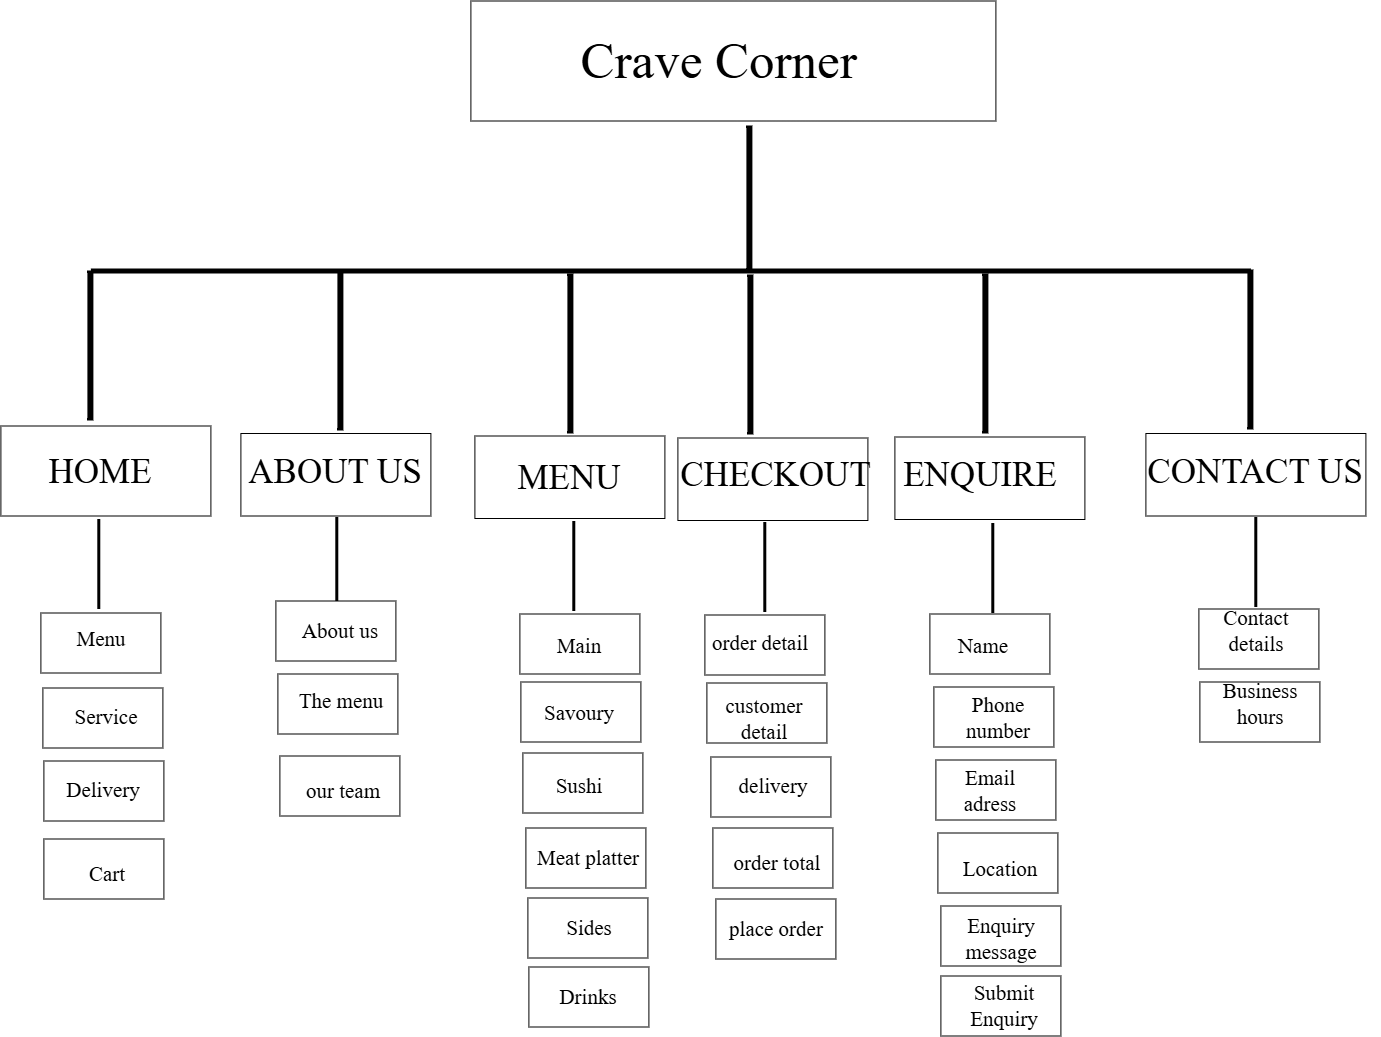

The diagram above was exported from draw.io. Its source (the exported page's mxGraphModel, read from the mxfile embedded in the PNG):
<mxGraphModel dx="2271" dy="1467" grid="1" gridSize="10" guides="1" tooltips="1" connect="1" arrows="1" fold="1" page="1" pageScale="1" pageWidth="850" pageHeight="1100" math="0" shadow="0">
  <root>
    <mxCell id="0" />
    <mxCell id="1" parent="0" />
    <mxCell id="BNVCfrgsLOALkTZ5sXdH-23" parent="1" style="rounded=0;whiteSpace=wrap;html=1;" value="" vertex="1">
      <mxGeometry height="120" width="525" x="570" y="50" as="geometry" />
    </mxCell>
    <mxCell id="BNVCfrgsLOALkTZ5sXdH-24" parent="1" style="rounded=0;whiteSpace=wrap;html=1;" value="" vertex="1">
      <mxGeometry height="60" width="120" x="1029" y="663" as="geometry" />
    </mxCell>
    <mxCell id="BNVCfrgsLOALkTZ5sXdH-25" parent="1" style="rounded=0;whiteSpace=wrap;html=1;" value="" vertex="1">
      <mxGeometry height="90" width="210" x="100" y="475" as="geometry" />
    </mxCell>
    <mxCell id="BNVCfrgsLOALkTZ5sXdH-26" parent="1" style="rounded=0;whiteSpace=wrap;html=1;" value="" vertex="1">
      <mxGeometry height="60" width="120" x="619" y="663" as="geometry" />
    </mxCell>
    <mxCell id="BNVCfrgsLOALkTZ5sXdH-27" parent="1" style="rounded=0;whiteSpace=wrap;html=1;" value="" vertex="1">
      <mxGeometry height="60" width="120" x="140" y="662" as="geometry" />
    </mxCell>
    <mxCell id="BNVCfrgsLOALkTZ5sXdH-29" parent="1" style="rounded=0;whiteSpace=wrap;html=1;" value="" vertex="1">
      <mxGeometry height="82.5" width="190" x="340" y="482.5" as="geometry" />
    </mxCell>
    <mxCell id="BNVCfrgsLOALkTZ5sXdH-37" edge="1" parent="1" style="endArrow=none;html=1;rounded=0;strokeWidth=6;" value="">
      <mxGeometry height="50" relative="1" width="50" as="geometry">
        <Array as="points">
          <mxPoint x="849" y="210" />
        </Array>
        <mxPoint x="849" y="320" as="sourcePoint" />
        <mxPoint x="849" y="175" as="targetPoint" />
      </mxGeometry>
    </mxCell>
    <mxCell id="BNVCfrgsLOALkTZ5sXdH-36" parent="1" style="text;html=1;whiteSpace=wrap;strokeColor=none;fillColor=none;align=center;verticalAlign=middle;rounded=0;fontFamily=Times New Roman;fontSize=51;" value="Crave Corner&amp;nbsp;" vertex="1">
      <mxGeometry height="30" width="310" x="670" y="95" as="geometry" />
    </mxCell>
    <mxCell id="BNVCfrgsLOALkTZ5sXdH-42" edge="1" parent="1" style="endArrow=none;html=1;rounded=0;fontSize=18;strokeWidth=5;" value="">
      <mxGeometry height="50" relative="1" width="50" as="geometry">
        <mxPoint x="190" y="320" as="sourcePoint" />
        <mxPoint x="1350" y="320" as="targetPoint" />
      </mxGeometry>
    </mxCell>
    <mxCell id="BNVCfrgsLOALkTZ5sXdH-43" edge="1" parent="1" style="endArrow=none;html=1;rounded=0;strokeWidth=6;" value="">
      <mxGeometry height="50" relative="1" width="50" as="geometry">
        <Array as="points">
          <mxPoint x="190" y="370" />
        </Array>
        <mxPoint x="190" y="470" as="sourcePoint" />
        <mxPoint x="190" y="320" as="targetPoint" />
      </mxGeometry>
    </mxCell>
    <mxCell id="BNVCfrgsLOALkTZ5sXdH-44" parent="1" style="text;html=1;whiteSpace=wrap;strokeColor=none;fillColor=none;align=center;verticalAlign=middle;rounded=0;fontFamily=Times New Roman;fontSize=35;" value="HOME" vertex="1">
      <mxGeometry height="30" width="100" x="150" y="505" as="geometry" />
    </mxCell>
    <mxCell id="BNVCfrgsLOALkTZ5sXdH-45" edge="1" parent="1" style="endArrow=none;html=1;rounded=0;strokeWidth=6;" value="">
      <mxGeometry height="50" relative="1" width="50" as="geometry">
        <Array as="points">
          <mxPoint x="440" y="370" />
        </Array>
        <mxPoint x="440" y="480" as="sourcePoint" />
        <mxPoint x="440" y="320" as="targetPoint" />
      </mxGeometry>
    </mxCell>
    <mxCell id="BNVCfrgsLOALkTZ5sXdH-46" parent="1" style="text;html=1;whiteSpace=wrap;strokeColor=none;fillColor=none;align=center;verticalAlign=middle;rounded=0;fontFamily=Times New Roman;fontSize=35;" value="ABOUT US" vertex="1">
      <mxGeometry height="45" width="220" x="325" y="497.5" as="geometry" />
    </mxCell>
    <mxCell id="BNVCfrgsLOALkTZ5sXdH-48" edge="1" parent="1" style="endArrow=none;html=1;rounded=0;strokeWidth=3;" value="">
      <mxGeometry height="50" relative="1" width="50" as="geometry">
        <mxPoint x="197.89" y="658" as="sourcePoint" />
        <mxPoint x="197.89" y="568" as="targetPoint" />
      </mxGeometry>
    </mxCell>
    <mxCell id="BNVCfrgsLOALkTZ5sXdH-49" parent="1" style="rounded=0;whiteSpace=wrap;html=1;" value="" vertex="1">
      <mxGeometry height="60" width="120" x="142" y="737" as="geometry" />
    </mxCell>
    <mxCell id="BNVCfrgsLOALkTZ5sXdH-50" parent="1" style="rounded=0;whiteSpace=wrap;html=1;" value="" vertex="1">
      <mxGeometry height="60" width="120" x="143" y="810" as="geometry" />
    </mxCell>
    <mxCell id="BNVCfrgsLOALkTZ5sXdH-51" parent="1" style="rounded=0;whiteSpace=wrap;html=1;" value="" vertex="1">
      <mxGeometry height="60" width="120" x="143" y="888" as="geometry" />
    </mxCell>
    <mxCell id="BNVCfrgsLOALkTZ5sXdH-53" edge="1" parent="1" style="endArrow=none;html=1;rounded=0;strokeWidth=3;" value="">
      <mxGeometry height="50" relative="1" width="50" as="geometry">
        <mxPoint x="435.89" y="656" as="sourcePoint" />
        <mxPoint x="435.89" y="566" as="targetPoint" />
      </mxGeometry>
    </mxCell>
    <mxCell id="BNVCfrgsLOALkTZ5sXdH-54" parent="1" style="rounded=0;whiteSpace=wrap;html=1;" value="" vertex="1">
      <mxGeometry height="60" width="120" x="375" y="650" as="geometry" />
    </mxCell>
    <mxCell id="BNVCfrgsLOALkTZ5sXdH-55" parent="1" style="rounded=0;whiteSpace=wrap;html=1;" value="" vertex="1">
      <mxGeometry height="60" width="120" x="377" y="723" as="geometry" />
    </mxCell>
    <mxCell id="BNVCfrgsLOALkTZ5sXdH-56" parent="1" style="rounded=0;whiteSpace=wrap;html=1;" value="" vertex="1">
      <mxGeometry height="60" width="120" x="379" y="805" as="geometry" />
    </mxCell>
    <mxCell id="BNVCfrgsLOALkTZ5sXdH-57" edge="1" parent="1" style="endArrow=none;html=1;rounded=0;strokeWidth=6;" value="">
      <mxGeometry height="50" relative="1" width="50" as="geometry">
        <Array as="points">
          <mxPoint x="670" y="373" />
        </Array>
        <mxPoint x="670" y="483" as="sourcePoint" />
        <mxPoint x="670" y="323" as="targetPoint" />
      </mxGeometry>
    </mxCell>
    <mxCell id="BNVCfrgsLOALkTZ5sXdH-58" parent="1" style="rounded=0;whiteSpace=wrap;html=1;" value="" vertex="1">
      <mxGeometry height="82.5" width="190" x="574" y="485" as="geometry" />
    </mxCell>
    <mxCell id="BNVCfrgsLOALkTZ5sXdH-59" parent="1" style="rounded=0;whiteSpace=wrap;html=1;" value="" vertex="1">
      <mxGeometry height="82.5" width="190" x="777" y="487" as="geometry" />
    </mxCell>
    <mxCell id="BNVCfrgsLOALkTZ5sXdH-60" edge="1" parent="1" style="endArrow=none;html=1;rounded=0;strokeWidth=6;" value="">
      <mxGeometry height="50" relative="1" width="50" as="geometry">
        <Array as="points">
          <mxPoint x="850" y="374" />
        </Array>
        <mxPoint x="850" y="484" as="sourcePoint" />
        <mxPoint x="850" y="324" as="targetPoint" />
      </mxGeometry>
    </mxCell>
    <mxCell id="BNVCfrgsLOALkTZ5sXdH-61" edge="1" parent="1" style="endArrow=none;html=1;rounded=0;strokeWidth=6;" value="">
      <mxGeometry height="50" relative="1" width="50" as="geometry">
        <Array as="points">
          <mxPoint x="1085" y="373" />
        </Array>
        <mxPoint x="1085" y="483" as="sourcePoint" />
        <mxPoint x="1085" y="323" as="targetPoint" />
      </mxGeometry>
    </mxCell>
    <mxCell id="BNVCfrgsLOALkTZ5sXdH-62" parent="1" style="rounded=0;whiteSpace=wrap;html=1;" value="" vertex="1">
      <mxGeometry height="82.5" width="190" x="994" y="486" as="geometry" />
    </mxCell>
    <mxCell id="BNVCfrgsLOALkTZ5sXdH-63" edge="1" parent="1" style="endArrow=none;html=1;rounded=0;strokeWidth=6;" value="">
      <mxGeometry height="50" relative="1" width="50" as="geometry">
        <Array as="points">
          <mxPoint x="1350" y="369" />
        </Array>
        <mxPoint x="1350" y="479" as="sourcePoint" />
        <mxPoint x="1350" y="319" as="targetPoint" />
      </mxGeometry>
    </mxCell>
    <mxCell id="BNVCfrgsLOALkTZ5sXdH-64" parent="1" style="rounded=0;whiteSpace=wrap;html=1;" value="" vertex="1">
      <mxGeometry height="82.5" width="220" x="1245" y="482.5" as="geometry" />
    </mxCell>
    <mxCell id="BNVCfrgsLOALkTZ5sXdH-65" edge="1" parent="1" style="endArrow=none;html=1;rounded=0;strokeWidth=3;" value="">
      <mxGeometry height="50" relative="1" width="50" as="geometry">
        <mxPoint x="672.89" y="660" as="sourcePoint" />
        <mxPoint x="672.89" y="570" as="targetPoint" />
      </mxGeometry>
    </mxCell>
    <mxCell id="BNVCfrgsLOALkTZ5sXdH-66" edge="1" parent="1" style="endArrow=none;html=1;rounded=0;strokeWidth=3;" value="">
      <mxGeometry height="50" relative="1" width="50" as="geometry">
        <mxPoint x="863.89" y="661" as="sourcePoint" />
        <mxPoint x="863.89" y="571" as="targetPoint" />
      </mxGeometry>
    </mxCell>
    <mxCell id="BNVCfrgsLOALkTZ5sXdH-67" edge="1" parent="1" style="endArrow=none;html=1;rounded=0;strokeWidth=3;" value="">
      <mxGeometry height="50" relative="1" width="50" as="geometry">
        <mxPoint x="1091.8899999999999" y="662" as="sourcePoint" />
        <mxPoint x="1091.8899999999999" y="572" as="targetPoint" />
      </mxGeometry>
    </mxCell>
    <mxCell id="BNVCfrgsLOALkTZ5sXdH-68" edge="1" parent="1" style="endArrow=none;html=1;rounded=0;strokeWidth=3;" value="">
      <mxGeometry height="50" relative="1" width="50" as="geometry">
        <mxPoint x="1354.8899999999999" y="656" as="sourcePoint" />
        <mxPoint x="1354.8899999999999" y="566" as="targetPoint" />
      </mxGeometry>
    </mxCell>
    <mxCell id="BNVCfrgsLOALkTZ5sXdH-69" parent="1" style="rounded=0;whiteSpace=wrap;html=1;" value="" vertex="1">
      <mxGeometry height="60" width="120" x="620" y="731" as="geometry" />
    </mxCell>
    <mxCell id="BNVCfrgsLOALkTZ5sXdH-70" parent="1" style="rounded=0;whiteSpace=wrap;html=1;" value="" vertex="1">
      <mxGeometry height="60" width="120" x="622" y="802" as="geometry" />
    </mxCell>
    <mxCell id="BNVCfrgsLOALkTZ5sXdH-71" parent="1" style="rounded=0;whiteSpace=wrap;html=1;" value="" vertex="1">
      <mxGeometry height="60" width="120" x="625" y="877" as="geometry" />
    </mxCell>
    <mxCell id="BNVCfrgsLOALkTZ5sXdH-72" parent="1" style="rounded=0;whiteSpace=wrap;html=1;" value="" vertex="1">
      <mxGeometry height="60" width="120" x="627" y="947" as="geometry" />
    </mxCell>
    <mxCell id="BNVCfrgsLOALkTZ5sXdH-73" parent="1" style="rounded=0;whiteSpace=wrap;html=1;" value="" vertex="1">
      <mxGeometry height="60" width="120" x="628" y="1016" as="geometry" />
    </mxCell>
    <mxCell id="BNVCfrgsLOALkTZ5sXdH-74" parent="1" style="rounded=0;whiteSpace=wrap;html=1;" value="" vertex="1">
      <mxGeometry height="60" width="120" x="804" y="664" as="geometry" />
    </mxCell>
    <mxCell id="BNVCfrgsLOALkTZ5sXdH-75" parent="1" style="rounded=0;whiteSpace=wrap;html=1;" value="" vertex="1">
      <mxGeometry height="60" width="120" x="806" y="732" as="geometry" />
    </mxCell>
    <mxCell id="BNVCfrgsLOALkTZ5sXdH-76" parent="1" style="rounded=0;whiteSpace=wrap;html=1;" value="" vertex="1">
      <mxGeometry height="60" width="120" x="810" y="806" as="geometry" />
    </mxCell>
    <mxCell id="BNVCfrgsLOALkTZ5sXdH-77" parent="1" style="rounded=0;whiteSpace=wrap;html=1;" value="" vertex="1">
      <mxGeometry height="60" width="120" x="812" y="877" as="geometry" />
    </mxCell>
    <mxCell id="BNVCfrgsLOALkTZ5sXdH-78" parent="1" style="rounded=0;whiteSpace=wrap;html=1;" value="" vertex="1">
      <mxGeometry height="60" width="120" x="815" y="948" as="geometry" />
    </mxCell>
    <mxCell id="BNVCfrgsLOALkTZ5sXdH-80" parent="1" style="rounded=0;whiteSpace=wrap;html=1;" value="" vertex="1">
      <mxGeometry height="60" width="120" x="1033" y="736" as="geometry" />
    </mxCell>
    <mxCell id="BNVCfrgsLOALkTZ5sXdH-81" parent="1" style="rounded=0;whiteSpace=wrap;html=1;" value="" vertex="1">
      <mxGeometry height="60" width="120" x="1035" y="809" as="geometry" />
    </mxCell>
    <mxCell id="BNVCfrgsLOALkTZ5sXdH-82" parent="1" style="rounded=0;whiteSpace=wrap;html=1;" value="" vertex="1">
      <mxGeometry height="60" width="120" x="1037" y="882" as="geometry" />
    </mxCell>
    <mxCell id="BNVCfrgsLOALkTZ5sXdH-83" parent="1" style="rounded=0;whiteSpace=wrap;html=1;" value="" vertex="1">
      <mxGeometry height="60" width="120" x="1040" y="955" as="geometry" />
    </mxCell>
    <mxCell id="BNVCfrgsLOALkTZ5sXdH-84" parent="1" style="rounded=0;whiteSpace=wrap;html=1;" value="" vertex="1">
      <mxGeometry height="60" width="120" x="1040" y="1025" as="geometry" />
    </mxCell>
    <mxCell id="BNVCfrgsLOALkTZ5sXdH-85" parent="1" style="rounded=0;whiteSpace=wrap;html=1;" value="" vertex="1">
      <mxGeometry height="60" width="120" x="1298" y="658" as="geometry" />
    </mxCell>
    <mxCell id="BNVCfrgsLOALkTZ5sXdH-86" parent="1" style="rounded=0;whiteSpace=wrap;html=1;" value="" vertex="1">
      <mxGeometry height="60" width="120" x="1299" y="731" as="geometry" />
    </mxCell>
    <mxCell id="BNVCfrgsLOALkTZ5sXdH-91" parent="1" style="text;html=1;whiteSpace=wrap;strokeColor=none;fillColor=none;align=center;verticalAlign=middle;rounded=0;fontFamily=Times New Roman;fontSize=35;" value="MENU" vertex="1">
      <mxGeometry height="30" width="60" x="639" y="511.25" as="geometry" />
    </mxCell>
    <mxCell id="BNVCfrgsLOALkTZ5sXdH-92" parent="1" style="text;html=1;whiteSpace=wrap;strokeColor=none;fillColor=none;align=center;verticalAlign=middle;rounded=0;fontFamily=Times New Roman;fontSize=35;" value="CHECKOUT" vertex="1">
      <mxGeometry height="30" width="45" x="852.5" y="508.75" as="geometry" />
    </mxCell>
    <mxCell id="BNVCfrgsLOALkTZ5sXdH-93" parent="1" style="text;html=1;whiteSpace=wrap;strokeColor=none;fillColor=none;align=center;verticalAlign=middle;rounded=0;fontFamily=Times New Roman;fontSize=35;" value="ENQUIRE" vertex="1">
      <mxGeometry height="30" width="60" x="1050" y="508.75" as="geometry" />
    </mxCell>
    <mxCell id="BNVCfrgsLOALkTZ5sXdH-94" parent="1" style="text;html=1;whiteSpace=wrap;strokeColor=none;fillColor=none;align=center;verticalAlign=middle;rounded=0;fontFamily=Times New Roman;fontSize=35;" value="CONTACT US" vertex="1">
      <mxGeometry height="30" width="250" x="1230" y="505" as="geometry" />
    </mxCell>
    <mxCell id="BNVCfrgsLOALkTZ5sXdH-95" parent="1" style="text;html=1;whiteSpace=wrap;strokeColor=none;fillColor=none;align=center;verticalAlign=middle;rounded=0;fontFamily=Times New Roman;fontSize=21;" value="About us" vertex="1">
      <mxGeometry height="30" width="107.5" x="386" y="665" as="geometry" />
    </mxCell>
    <mxCell id="BNVCfrgsLOALkTZ5sXdH-96" parent="1" style="text;html=1;whiteSpace=wrap;strokeColor=none;fillColor=none;align=center;verticalAlign=middle;rounded=0;fontFamily=Times New Roman;fontSize=21;" value="The menu" vertex="1">
      <mxGeometry height="30" width="107.5" x="387" y="735" as="geometry" />
    </mxCell>
    <mxCell id="BNVCfrgsLOALkTZ5sXdH-97" parent="1" style="text;html=1;whiteSpace=wrap;strokeColor=none;fillColor=none;align=center;verticalAlign=middle;rounded=0;fontFamily=Times New Roman;fontSize=21;" value="our team" vertex="1">
      <mxGeometry height="30" width="107.5" x="389" y="825" as="geometry" />
    </mxCell>
    <mxCell id="BNVCfrgsLOALkTZ5sXdH-98" parent="1" style="text;html=1;whiteSpace=wrap;strokeColor=none;fillColor=none;align=center;verticalAlign=middle;rounded=0;fontFamily=Times New Roman;fontSize=21;" value="Main" vertex="1">
      <mxGeometry height="30" width="107.5" x="625" y="680" as="geometry" />
    </mxCell>
    <mxCell id="BNVCfrgsLOALkTZ5sXdH-99" parent="1" style="text;html=1;whiteSpace=wrap;strokeColor=none;fillColor=none;align=center;verticalAlign=middle;rounded=0;fontFamily=Times New Roman;fontSize=21;" value="Drinks" vertex="1">
      <mxGeometry height="30" width="107.5" x="633.25" y="1031" as="geometry" />
    </mxCell>
    <mxCell id="BNVCfrgsLOALkTZ5sXdH-100" parent="1" style="text;html=1;whiteSpace=wrap;strokeColor=none;fillColor=none;align=center;verticalAlign=middle;rounded=0;fontFamily=Times New Roman;fontSize=21;" value="Sides" vertex="1">
      <mxGeometry height="30" width="107.5" x="634.25" y="962" as="geometry" />
    </mxCell>
    <mxCell id="BNVCfrgsLOALkTZ5sXdH-101" parent="1" style="text;html=1;whiteSpace=wrap;strokeColor=none;fillColor=none;align=center;verticalAlign=middle;rounded=0;fontFamily=Times New Roman;fontSize=21;" value="Savoury" vertex="1">
      <mxGeometry height="30" width="107.5" x="625" y="747" as="geometry" />
    </mxCell>
    <mxCell id="BNVCfrgsLOALkTZ5sXdH-102" parent="1" style="text;html=1;whiteSpace=wrap;strokeColor=none;fillColor=none;align=center;verticalAlign=middle;rounded=0;fontFamily=Times New Roman;fontSize=21;" value="Sushi" vertex="1">
      <mxGeometry height="30" width="107.5" x="625" y="820" as="geometry" />
    </mxCell>
    <mxCell id="BNVCfrgsLOALkTZ5sXdH-103" parent="1" style="text;html=1;whiteSpace=wrap;strokeColor=none;fillColor=none;align=center;verticalAlign=middle;rounded=0;fontFamily=Times New Roman;fontSize=21;" value="Meat platter" vertex="1">
      <mxGeometry height="30" width="107.5" x="633.25" y="892" as="geometry" />
    </mxCell>
    <mxCell id="BNVCfrgsLOALkTZ5sXdH-104" parent="1" style="text;html=1;whiteSpace=wrap;strokeColor=none;fillColor=none;align=center;verticalAlign=middle;rounded=0;fontFamily=Times New Roman;fontSize=21;" value="order detail" vertex="1">
      <mxGeometry height="30" width="107.5" x="806" y="677" as="geometry" />
    </mxCell>
    <mxCell id="BNVCfrgsLOALkTZ5sXdH-105" parent="1" style="text;html=1;whiteSpace=wrap;strokeColor=none;fillColor=none;align=center;verticalAlign=middle;rounded=0;fontFamily=Times New Roman;fontSize=21;" value="place order" vertex="1">
      <mxGeometry height="30" width="107.5" x="821.25" y="963" as="geometry" />
    </mxCell>
    <mxCell id="BNVCfrgsLOALkTZ5sXdH-106" parent="1" style="text;html=1;whiteSpace=wrap;strokeColor=none;fillColor=none;align=center;verticalAlign=middle;rounded=0;fontFamily=Times New Roman;fontSize=21;" value="order total" vertex="1">
      <mxGeometry height="30" width="107.5" x="822.5" y="897" as="geometry" />
    </mxCell>
    <mxCell id="BNVCfrgsLOALkTZ5sXdH-107" parent="1" style="text;html=1;whiteSpace=wrap;strokeColor=none;fillColor=none;align=center;verticalAlign=middle;rounded=0;fontFamily=Times New Roman;fontSize=21;" value="delivery" vertex="1">
      <mxGeometry height="30" width="107.5" x="818.25" y="820" as="geometry" />
    </mxCell>
    <mxCell id="BNVCfrgsLOALkTZ5sXdH-108" parent="1" style="text;html=1;whiteSpace=wrap;strokeColor=none;fillColor=none;align=center;verticalAlign=middle;rounded=0;fontFamily=Times New Roman;fontSize=21;" value="customer detail" vertex="1">
      <mxGeometry height="30" width="107.5" x="810" y="753" as="geometry" />
    </mxCell>
    <mxCell id="BNVCfrgsLOALkTZ5sXdH-109" parent="1" style="text;html=1;whiteSpace=wrap;strokeColor=none;fillColor=none;align=center;verticalAlign=middle;rounded=0;fontFamily=Times New Roman;fontSize=21;" value="Name" vertex="1">
      <mxGeometry height="30" width="107.5" x="1029" y="680" as="geometry" />
    </mxCell>
    <mxCell id="BNVCfrgsLOALkTZ5sXdH-110" parent="1" style="text;html=1;whiteSpace=wrap;strokeColor=none;fillColor=none;align=center;verticalAlign=middle;rounded=0;fontFamily=Times New Roman;fontSize=21;" value="Phone number" vertex="1">
      <mxGeometry height="30" width="107.5" x="1043.25" y="752" as="geometry" />
    </mxCell>
    <mxCell id="BNVCfrgsLOALkTZ5sXdH-111" parent="1" style="text;html=1;whiteSpace=wrap;strokeColor=none;fillColor=none;align=center;verticalAlign=middle;rounded=0;fontFamily=Times New Roman;fontSize=21;" value="Email adress" vertex="1">
      <mxGeometry height="30" width="107.5" x="1035.25" y="825" as="geometry" />
    </mxCell>
    <mxCell id="BNVCfrgsLOALkTZ5sXdH-112" parent="1" style="text;html=1;whiteSpace=wrap;strokeColor=none;fillColor=none;align=center;verticalAlign=middle;rounded=0;fontFamily=Times New Roman;fontSize=21;" value="Contact details" vertex="1">
      <mxGeometry height="30" width="107.5" x="1301.25" y="665" as="geometry" />
    </mxCell>
    <mxCell id="BNVCfrgsLOALkTZ5sXdH-113" parent="1" style="text;html=1;whiteSpace=wrap;strokeColor=none;fillColor=none;align=center;verticalAlign=middle;rounded=0;fontFamily=Times New Roman;fontSize=21;" value="Business hours" vertex="1">
      <mxGeometry height="30" width="107.5" x="1305.25" y="738" as="geometry" />
    </mxCell>
    <mxCell id="BNVCfrgsLOALkTZ5sXdH-118" parent="1" style="text;html=1;whiteSpace=wrap;strokeColor=none;fillColor=none;align=center;verticalAlign=middle;rounded=0;fontFamily=Times New Roman;fontSize=21;" value="Location" vertex="1">
      <mxGeometry height="30" width="107.5" x="1045.5" y="903" as="geometry" />
    </mxCell>
    <mxCell id="BNVCfrgsLOALkTZ5sXdH-119" parent="1" style="text;html=1;whiteSpace=wrap;strokeColor=none;fillColor=none;align=center;verticalAlign=middle;rounded=0;fontFamily=Times New Roman;fontSize=21;" value="Enquiry message" vertex="1">
      <mxGeometry height="30" width="107.5" x="1046.25" y="973" as="geometry" />
    </mxCell>
    <mxCell id="BNVCfrgsLOALkTZ5sXdH-120" parent="1" style="text;html=1;whiteSpace=wrap;strokeColor=none;fillColor=none;align=center;verticalAlign=middle;rounded=0;fontFamily=Times New Roman;fontSize=21;" value="Submit Enquiry" vertex="1">
      <mxGeometry height="30" width="107.5" x="1049.5" y="1040" as="geometry" />
    </mxCell>
    <mxCell id="BNVCfrgsLOALkTZ5sXdH-121" parent="1" style="text;html=1;whiteSpace=wrap;strokeColor=none;fillColor=none;align=center;verticalAlign=middle;rounded=0;fontFamily=Times New Roman;fontSize=21;" value="Menu" vertex="1">
      <mxGeometry height="30" width="107.5" x="146.25" y="673" as="geometry" />
    </mxCell>
    <mxCell id="BNVCfrgsLOALkTZ5sXdH-122" parent="1" style="text;html=1;whiteSpace=wrap;strokeColor=none;fillColor=none;align=center;verticalAlign=middle;rounded=0;fontFamily=Times New Roman;fontSize=21;" value="Service" vertex="1">
      <mxGeometry height="30" width="107.5" x="151.25" y="751" as="geometry" />
    </mxCell>
    <mxCell id="BNVCfrgsLOALkTZ5sXdH-123" parent="1" style="text;html=1;whiteSpace=wrap;strokeColor=none;fillColor=none;align=center;verticalAlign=middle;rounded=0;fontFamily=Times New Roman;fontSize=21;" value="Cart" vertex="1">
      <mxGeometry height="30" width="107.5" x="152.25" y="908" as="geometry" />
    </mxCell>
    <mxCell id="BNVCfrgsLOALkTZ5sXdH-124" parent="1" style="text;html=1;whiteSpace=wrap;strokeColor=none;fillColor=none;align=center;verticalAlign=middle;rounded=0;fontFamily=Times New Roman;fontSize=21;" value="Delivery" vertex="1">
      <mxGeometry height="30" width="107.5" x="148.25" y="824" as="geometry" />
    </mxCell>
  </root>
</mxGraphModel>